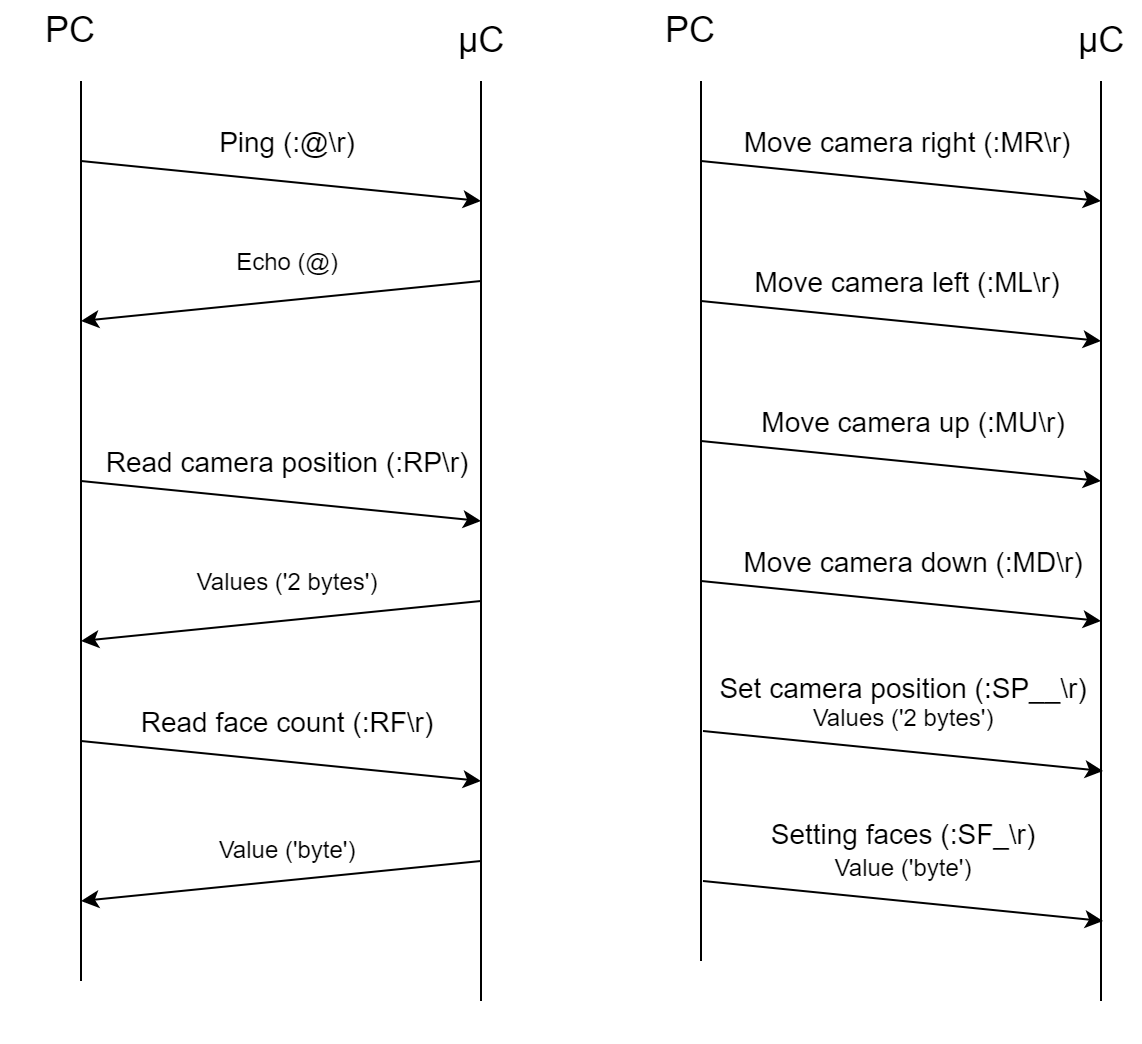

The diagram above was exported from draw.io. Its source (the exported page's mxGraphModel, read from the mxfile embedded in the PNG):
<mxGraphModel dx="825" dy="442" grid="1" gridSize="10" guides="1" tooltips="1" connect="1" arrows="1" fold="1" page="1" pageScale="1" pageWidth="1169" pageHeight="827" math="0" shadow="0">
  <root>
    <mxCell id="0" />
    <mxCell id="1" parent="0" />
    <mxCell id="1aq-jtuzbMw8tEjIG_2y-1" value="" style="endArrow=none;html=1;" parent="1" edge="1">
      <mxGeometry width="50" height="50" relative="1" as="geometry">
        <mxPoint x="200" y="280" as="sourcePoint" />
        <mxPoint x="200" y="120" as="targetPoint" />
      </mxGeometry>
    </mxCell>
    <mxCell id="1aq-jtuzbMw8tEjIG_2y-2" value="" style="endArrow=none;html=1;" parent="1" edge="1">
      <mxGeometry width="50" height="50" relative="1" as="geometry">
        <mxPoint x="400" y="280" as="sourcePoint" />
        <mxPoint x="400" y="120" as="targetPoint" />
      </mxGeometry>
    </mxCell>
    <mxCell id="1aq-jtuzbMw8tEjIG_2y-3" value="&lt;font style=&quot;font-size: 18px&quot;&gt;PC&lt;/font&gt;" style="text;html=1;strokeColor=none;fillColor=none;align=center;verticalAlign=middle;whiteSpace=wrap;rounded=0;" parent="1" vertex="1">
      <mxGeometry x="160" y="80" width="70" height="30" as="geometry" />
    </mxCell>
    <mxCell id="1aq-jtuzbMw8tEjIG_2y-4" value="&lt;font style=&quot;font-size: 18px&quot;&gt;μC&lt;/font&gt;" style="text;html=1;align=center;verticalAlign=middle;resizable=0;points=[];autosize=1;" parent="1" vertex="1">
      <mxGeometry x="380" y="90" width="40" height="20" as="geometry" />
    </mxCell>
    <mxCell id="1aq-jtuzbMw8tEjIG_2y-5" value="" style="endArrow=classic;html=1;" parent="1" edge="1">
      <mxGeometry width="50" height="50" relative="1" as="geometry">
        <mxPoint x="200" y="160" as="sourcePoint" />
        <mxPoint x="400" y="180" as="targetPoint" />
      </mxGeometry>
    </mxCell>
    <mxCell id="1aq-jtuzbMw8tEjIG_2y-7" value="&lt;font style=&quot;font-size: 14px&quot;&gt;Ping (:@\r)&lt;/font&gt;" style="text;html=1;align=center;verticalAlign=middle;resizable=0;points=[];autosize=1;" parent="1" vertex="1">
      <mxGeometry x="263" y="140" width="80" height="20" as="geometry" />
    </mxCell>
    <mxCell id="1aq-jtuzbMw8tEjIG_2y-8" value="" style="endArrow=classic;html=1;" parent="1" edge="1">
      <mxGeometry width="50" height="50" relative="1" as="geometry">
        <mxPoint x="400" y="220" as="sourcePoint" />
        <mxPoint x="200" y="240" as="targetPoint" />
      </mxGeometry>
    </mxCell>
    <mxCell id="1aq-jtuzbMw8tEjIG_2y-9" value="Echo (@)" style="text;html=1;align=center;verticalAlign=middle;resizable=0;points=[];autosize=1;" parent="1" vertex="1">
      <mxGeometry x="268" y="200" width="70" height="20" as="geometry" />
    </mxCell>
    <mxCell id="1aq-jtuzbMw8tEjIG_2y-10" value="" style="endArrow=none;html=1;" parent="1" edge="1">
      <mxGeometry width="50" height="50" relative="1" as="geometry">
        <mxPoint x="200" y="570" as="sourcePoint" />
        <mxPoint x="200" y="280" as="targetPoint" />
      </mxGeometry>
    </mxCell>
    <mxCell id="1aq-jtuzbMw8tEjIG_2y-11" value="" style="endArrow=none;html=1;" parent="1" edge="1">
      <mxGeometry width="50" height="50" relative="1" as="geometry">
        <mxPoint x="400" y="580" as="sourcePoint" />
        <mxPoint x="400" y="280" as="targetPoint" />
      </mxGeometry>
    </mxCell>
    <mxCell id="1aq-jtuzbMw8tEjIG_2y-14" value="" style="endArrow=classic;html=1;" parent="1" edge="1">
      <mxGeometry width="50" height="50" relative="1" as="geometry">
        <mxPoint x="200" y="320" as="sourcePoint" />
        <mxPoint x="400" y="340" as="targetPoint" />
      </mxGeometry>
    </mxCell>
    <mxCell id="1aq-jtuzbMw8tEjIG_2y-15" value="&lt;span style=&quot;font-size: 14px&quot;&gt;Read camera position (:RP\r)&lt;/span&gt;" style="text;html=1;align=center;verticalAlign=middle;resizable=0;points=[];autosize=1;" parent="1" vertex="1">
      <mxGeometry x="203" y="300" width="200" height="20" as="geometry" />
    </mxCell>
    <mxCell id="1aq-jtuzbMw8tEjIG_2y-16" value="" style="endArrow=classic;html=1;" parent="1" edge="1">
      <mxGeometry width="50" height="50" relative="1" as="geometry">
        <mxPoint x="400" y="380" as="sourcePoint" />
        <mxPoint x="200" y="400" as="targetPoint" />
      </mxGeometry>
    </mxCell>
    <mxCell id="1aq-jtuzbMw8tEjIG_2y-17" value="Values ('2 bytes')" style="text;html=1;align=center;verticalAlign=middle;resizable=0;points=[];autosize=1;" parent="1" vertex="1">
      <mxGeometry x="248" y="360" width="110" height="20" as="geometry" />
    </mxCell>
    <mxCell id="1aq-jtuzbMw8tEjIG_2y-18" value="" style="endArrow=none;html=1;" parent="1" edge="1">
      <mxGeometry width="50" height="50" relative="1" as="geometry">
        <mxPoint x="200" y="460" as="sourcePoint" />
        <mxPoint x="200" y="460" as="targetPoint" />
      </mxGeometry>
    </mxCell>
    <mxCell id="1aq-jtuzbMw8tEjIG_2y-19" value="" style="endArrow=none;html=1;" parent="1" edge="1">
      <mxGeometry width="50" height="50" relative="1" as="geometry">
        <mxPoint x="400" y="460" as="sourcePoint" />
        <mxPoint x="400" y="460" as="targetPoint" />
      </mxGeometry>
    </mxCell>
    <mxCell id="1aq-jtuzbMw8tEjIG_2y-24" value="" style="endArrow=none;html=1;" parent="1" edge="1">
      <mxGeometry width="50" height="50" relative="1" as="geometry">
        <mxPoint x="200" y="600" as="sourcePoint" />
        <mxPoint x="200" y="600" as="targetPoint" />
      </mxGeometry>
    </mxCell>
    <mxCell id="1aq-jtuzbMw8tEjIG_2y-30" value="" style="endArrow=none;html=1;" parent="1" edge="1">
      <mxGeometry width="50" height="50" relative="1" as="geometry">
        <mxPoint x="510" y="280" as="sourcePoint" />
        <mxPoint x="510" y="120" as="targetPoint" />
      </mxGeometry>
    </mxCell>
    <mxCell id="1aq-jtuzbMw8tEjIG_2y-31" value="" style="endArrow=none;html=1;" parent="1" edge="1">
      <mxGeometry width="50" height="50" relative="1" as="geometry">
        <mxPoint x="710" y="280" as="sourcePoint" />
        <mxPoint x="710" y="120" as="targetPoint" />
      </mxGeometry>
    </mxCell>
    <mxCell id="1aq-jtuzbMw8tEjIG_2y-32" value="&lt;font style=&quot;font-size: 18px&quot;&gt;PC&lt;/font&gt;" style="text;html=1;strokeColor=none;fillColor=none;align=center;verticalAlign=middle;whiteSpace=wrap;rounded=0;" parent="1" vertex="1">
      <mxGeometry x="470" y="80" width="70" height="30" as="geometry" />
    </mxCell>
    <mxCell id="1aq-jtuzbMw8tEjIG_2y-33" value="&lt;font style=&quot;font-size: 18px&quot;&gt;μC&lt;/font&gt;" style="text;html=1;align=center;verticalAlign=middle;resizable=0;points=[];autosize=1;" parent="1" vertex="1">
      <mxGeometry x="690" y="90" width="40" height="20" as="geometry" />
    </mxCell>
    <mxCell id="1aq-jtuzbMw8tEjIG_2y-34" value="" style="endArrow=classic;html=1;" parent="1" edge="1">
      <mxGeometry width="50" height="50" relative="1" as="geometry">
        <mxPoint x="510" y="160" as="sourcePoint" />
        <mxPoint x="710" y="180" as="targetPoint" />
      </mxGeometry>
    </mxCell>
    <mxCell id="1aq-jtuzbMw8tEjIG_2y-35" value="&lt;font style=&quot;font-size: 14px&quot;&gt;Move camera right (:MR\r)&lt;/font&gt;" style="text;html=1;align=center;verticalAlign=middle;resizable=0;points=[];autosize=1;" parent="1" vertex="1">
      <mxGeometry x="523" y="140" width="180" height="20" as="geometry" />
    </mxCell>
    <mxCell id="1aq-jtuzbMw8tEjIG_2y-38" value="" style="endArrow=none;html=1;" parent="1" edge="1">
      <mxGeometry width="50" height="50" relative="1" as="geometry">
        <mxPoint x="510" y="560" as="sourcePoint" />
        <mxPoint x="510" y="280" as="targetPoint" />
      </mxGeometry>
    </mxCell>
    <mxCell id="1aq-jtuzbMw8tEjIG_2y-39" value="" style="endArrow=none;html=1;" parent="1" edge="1">
      <mxGeometry width="50" height="50" relative="1" as="geometry">
        <mxPoint x="710" y="580" as="sourcePoint" />
        <mxPoint x="710" y="280" as="targetPoint" />
      </mxGeometry>
    </mxCell>
    <mxCell id="1aq-jtuzbMw8tEjIG_2y-40" value="" style="endArrow=classic;html=1;" parent="1" edge="1">
      <mxGeometry width="50" height="50" relative="1" as="geometry">
        <mxPoint x="510" y="230" as="sourcePoint" />
        <mxPoint x="710" y="250" as="targetPoint" />
      </mxGeometry>
    </mxCell>
    <mxCell id="1aq-jtuzbMw8tEjIG_2y-41" value="&lt;span style=&quot;font-size: 14px&quot;&gt;Move camera left (:ML\r)&lt;/span&gt;" style="text;html=1;align=center;verticalAlign=middle;resizable=0;points=[];autosize=1;" parent="1" vertex="1">
      <mxGeometry x="528" y="210" width="170" height="20" as="geometry" />
    </mxCell>
    <mxCell id="1aq-jtuzbMw8tEjIG_2y-56" value="" style="endArrow=classic;html=1;" parent="1" edge="1">
      <mxGeometry width="50" height="50" relative="1" as="geometry">
        <mxPoint x="510" y="300" as="sourcePoint" />
        <mxPoint x="710" y="320" as="targetPoint" />
      </mxGeometry>
    </mxCell>
    <mxCell id="1aq-jtuzbMw8tEjIG_2y-57" value="&lt;span style=&quot;font-size: 14px&quot;&gt;Move camera up (:MU\r)&lt;/span&gt;" style="text;html=1;align=center;verticalAlign=middle;resizable=0;points=[];autosize=1;" parent="1" vertex="1">
      <mxGeometry x="531" y="280" width="170" height="20" as="geometry" />
    </mxCell>
    <mxCell id="1aq-jtuzbMw8tEjIG_2y-58" value="" style="endArrow=classic;html=1;" parent="1" edge="1">
      <mxGeometry width="50" height="50" relative="1" as="geometry">
        <mxPoint x="510" y="370" as="sourcePoint" />
        <mxPoint x="710" y="390" as="targetPoint" />
      </mxGeometry>
    </mxCell>
    <mxCell id="1aq-jtuzbMw8tEjIG_2y-59" value="&lt;span style=&quot;font-size: 14px&quot;&gt;Move camera down (:MD\r)&lt;/span&gt;" style="text;html=1;align=center;verticalAlign=middle;resizable=0;points=[];autosize=1;" parent="1" vertex="1">
      <mxGeometry x="521" y="350" width="190" height="20" as="geometry" />
    </mxCell>
    <mxCell id="rMQHTltXpGf16Ouf5kit-6" value="" style="endArrow=classic;html=1;" parent="1" edge="1">
      <mxGeometry width="50" height="50" relative="1" as="geometry">
        <mxPoint x="511" y="445" as="sourcePoint" />
        <mxPoint x="711" y="465" as="targetPoint" />
      </mxGeometry>
    </mxCell>
    <mxCell id="rMQHTltXpGf16Ouf5kit-7" value="&lt;span style=&quot;font-size: 14px&quot;&gt;Set camera position (:SP__\r)&lt;br&gt;&lt;/span&gt;Values ('2 bytes')" style="text;html=1;align=center;verticalAlign=middle;resizable=0;points=[];autosize=1;" parent="1" vertex="1">
      <mxGeometry x="511" y="415" width="200" height="30" as="geometry" />
    </mxCell>
    <mxCell id="4O4fDg514Zn6TluGVuP9-1" value="" style="endArrow=classic;html=1;" parent="1" edge="1">
      <mxGeometry width="50" height="50" relative="1" as="geometry">
        <mxPoint x="511" y="520" as="sourcePoint" />
        <mxPoint x="711" y="540" as="targetPoint" />
      </mxGeometry>
    </mxCell>
    <mxCell id="4O4fDg514Zn6TluGVuP9-3" value="&lt;div&gt;&lt;span style=&quot;font-size: 14px&quot;&gt;Setting faces (:SF_\r)&lt;/span&gt;&lt;/div&gt;&lt;div&gt;&lt;span style=&quot;font-size: 14px&quot;&gt;&lt;font style=&quot;font-size: 12px&quot;&gt;Value ('byte')&lt;/font&gt;&lt;br&gt;&lt;/span&gt;&lt;/div&gt;" style="text;html=1;align=center;verticalAlign=middle;resizable=0;points=[];autosize=1;" parent="1" vertex="1">
      <mxGeometry x="536" y="484" width="150" height="40" as="geometry" />
    </mxCell>
    <mxCell id="b9j09TFTHnCKv-7NuREK-1" value="" style="endArrow=classic;html=1;" parent="1" edge="1">
      <mxGeometry width="50" height="50" relative="1" as="geometry">
        <mxPoint x="200" y="450" as="sourcePoint" />
        <mxPoint x="400" y="470" as="targetPoint" />
      </mxGeometry>
    </mxCell>
    <mxCell id="b9j09TFTHnCKv-7NuREK-2" value="&lt;span style=&quot;font-size: 14px&quot;&gt;Read face count (:RF\r)&lt;/span&gt;" style="text;html=1;align=center;verticalAlign=middle;resizable=0;points=[];autosize=1;" parent="1" vertex="1">
      <mxGeometry x="223" y="430" width="160" height="20" as="geometry" />
    </mxCell>
    <mxCell id="b9j09TFTHnCKv-7NuREK-3" value="" style="endArrow=classic;html=1;" parent="1" edge="1">
      <mxGeometry width="50" height="50" relative="1" as="geometry">
        <mxPoint x="400" y="510" as="sourcePoint" />
        <mxPoint x="200" y="530" as="targetPoint" />
      </mxGeometry>
    </mxCell>
    <mxCell id="b9j09TFTHnCKv-7NuREK-4" value="Value ('byte')" style="text;html=1;align=center;verticalAlign=middle;resizable=0;points=[];autosize=1;" parent="1" vertex="1">
      <mxGeometry x="263" y="494" width="80" height="20" as="geometry" />
    </mxCell>
  </root>
</mxGraphModel>